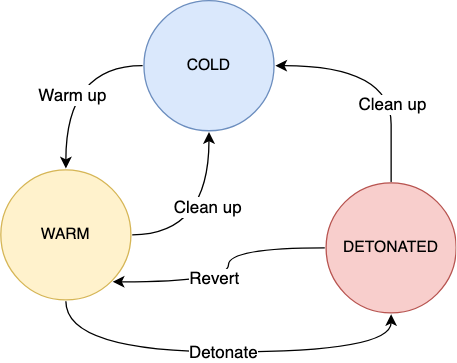

The diagram above was exported from draw.io. Its source (the exported page's mxGraphModel, read from the mxfile embedded in the PNG):
<mxGraphModel dx="1372" dy="767" grid="1" gridSize="10" guides="1" tooltips="1" connect="1" arrows="1" fold="1" page="1" pageScale="1" pageWidth="850" pageHeight="1100" math="0" shadow="0">
  <root>
    <mxCell id="0" />
    <mxCell id="1" parent="0" />
    <mxCell id="JGpLl-StDE8mDBFFghQ4-46" style="edgeStyle=orthogonalEdgeStyle;orthogonalLoop=1;jettySize=auto;html=1;exitX=0;exitY=0.5;exitDx=0;exitDy=0;entryX=0.5;entryY=0;entryDx=0;entryDy=0;curved=1;strokeWidth=1;" parent="1" source="JGpLl-StDE8mDBFFghQ4-50" target="JGpLl-StDE8mDBFFghQ4-55" edge="1">
      <mxGeometry relative="1" as="geometry" />
    </mxCell>
    <mxCell id="JGpLl-StDE8mDBFFghQ4-47" value="Warm up" style="edgeLabel;html=1;align=center;verticalAlign=middle;resizable=0;points=[];fontStyle=0;fontSize=13;" parent="JGpLl-StDE8mDBFFghQ4-46" vertex="1" connectable="0">
      <mxGeometry x="0.1667" y="4" relative="1" as="geometry">
        <mxPoint as="offset" />
      </mxGeometry>
    </mxCell>
    <mxCell id="JGpLl-StDE8mDBFFghQ4-50" value="COLD" style="ellipse;whiteSpace=wrap;html=1;aspect=fixed;fillColor=#dae8fc;strokeColor=#6c8ebf;perimeterSpacing=1;" parent="1" vertex="1">
      <mxGeometry x="230" y="40" width="100" height="100" as="geometry" />
    </mxCell>
    <mxCell id="JGpLl-StDE8mDBFFghQ4-53" style="edgeStyle=orthogonalEdgeStyle;curved=1;orthogonalLoop=1;jettySize=auto;html=1;exitX=1;exitY=0.5;exitDx=0;exitDy=0;strokeWidth=1;" parent="1" source="JGpLl-StDE8mDBFFghQ4-55" target="JGpLl-StDE8mDBFFghQ4-50" edge="1">
      <mxGeometry relative="1" as="geometry" />
    </mxCell>
    <mxCell id="JGpLl-StDE8mDBFFghQ4-54" value="Clean up" style="edgeLabel;html=1;align=center;verticalAlign=middle;resizable=0;points=[];fontStyle=0;fontSize=13;" parent="JGpLl-StDE8mDBFFghQ4-53" vertex="1" connectable="0">
      <mxGeometry x="0.1667" y="2" relative="1" as="geometry">
        <mxPoint as="offset" />
      </mxGeometry>
    </mxCell>
    <mxCell id="JGpLl-StDE8mDBFFghQ4-61" style="edgeStyle=orthogonalEdgeStyle;curved=1;orthogonalLoop=1;jettySize=auto;html=1;exitX=0.5;exitY=1;exitDx=0;exitDy=0;entryX=0.5;entryY=1;entryDx=0;entryDy=0;fontSize=13;fontColor=#4D4D4D;strokeWidth=1;" parent="1" source="JGpLl-StDE8mDBFFghQ4-55" target="JGpLl-StDE8mDBFFghQ4-60" edge="1">
      <mxGeometry relative="1" as="geometry">
        <Array as="points">
          <mxPoint x="170" y="310" />
          <mxPoint x="420" y="310" />
        </Array>
      </mxGeometry>
    </mxCell>
    <mxCell id="JGpLl-StDE8mDBFFghQ4-62" value="Detonate" style="edgeLabel;html=1;align=center;verticalAlign=middle;resizable=0;points=[];fontSize=13;fontColor=#000000;" parent="JGpLl-StDE8mDBFFghQ4-61" vertex="1" connectable="0">
      <mxGeometry x="-0.0199" y="-2" relative="1" as="geometry">
        <mxPoint x="3" y="-2" as="offset" />
      </mxGeometry>
    </mxCell>
    <mxCell id="JGpLl-StDE8mDBFFghQ4-55" value="WARM" style="ellipse;whiteSpace=wrap;html=1;aspect=fixed;fillColor=#fff2cc;strokeColor=#d6b656;perimeterSpacing=1;" parent="1" vertex="1">
      <mxGeometry x="120" y="170" width="100" height="100" as="geometry" />
    </mxCell>
    <mxCell id="JGpLl-StDE8mDBFFghQ4-56" style="edgeStyle=orthogonalEdgeStyle;curved=1;orthogonalLoop=1;jettySize=auto;html=1;exitX=0.5;exitY=0;exitDx=0;exitDy=0;entryX=1;entryY=0.5;entryDx=0;entryDy=0;strokeWidth=1;" parent="1" source="JGpLl-StDE8mDBFFghQ4-60" target="JGpLl-StDE8mDBFFghQ4-50" edge="1">
      <mxGeometry relative="1" as="geometry">
        <Array as="points">
          <mxPoint x="420" y="180" />
          <mxPoint x="420" y="100" />
        </Array>
      </mxGeometry>
    </mxCell>
    <mxCell id="JGpLl-StDE8mDBFFghQ4-57" value="Clean up" style="edgeLabel;html=1;align=center;verticalAlign=middle;resizable=0;points=[];fontStyle=0;fontSize=13;" parent="JGpLl-StDE8mDBFFghQ4-56" vertex="1" connectable="0">
      <mxGeometry x="-0.3077" y="5" relative="1" as="geometry">
        <mxPoint x="5" as="offset" />
      </mxGeometry>
    </mxCell>
    <mxCell id="JGpLl-StDE8mDBFFghQ4-58" style="edgeStyle=orthogonalEdgeStyle;curved=1;orthogonalLoop=1;jettySize=auto;html=1;exitX=0;exitY=0.5;exitDx=0;exitDy=0;entryX=1;entryY=1;entryDx=0;entryDy=0;strokeWidth=1;" parent="1" source="JGpLl-StDE8mDBFFghQ4-60" target="JGpLl-StDE8mDBFFghQ4-55" edge="1">
      <mxGeometry relative="1" as="geometry" />
    </mxCell>
    <mxCell id="JGpLl-StDE8mDBFFghQ4-59" value="Revert" style="edgeLabel;html=1;align=center;verticalAlign=middle;resizable=0;points=[];fontStyle=0;fontSize=13;" parent="JGpLl-StDE8mDBFFghQ4-58" vertex="1" connectable="0">
      <mxGeometry x="0.2305" y="-3" relative="1" as="geometry">
        <mxPoint x="4" as="offset" />
      </mxGeometry>
    </mxCell>
    <mxCell id="JGpLl-StDE8mDBFFghQ4-60" value="DETONATED" style="ellipse;whiteSpace=wrap;html=1;aspect=fixed;fillColor=#f8cecc;strokeColor=#b85450;perimeterSpacing=1;" parent="1" vertex="1">
      <mxGeometry x="370" y="180" width="100" height="100" as="geometry" />
    </mxCell>
  </root>
</mxGraphModel>